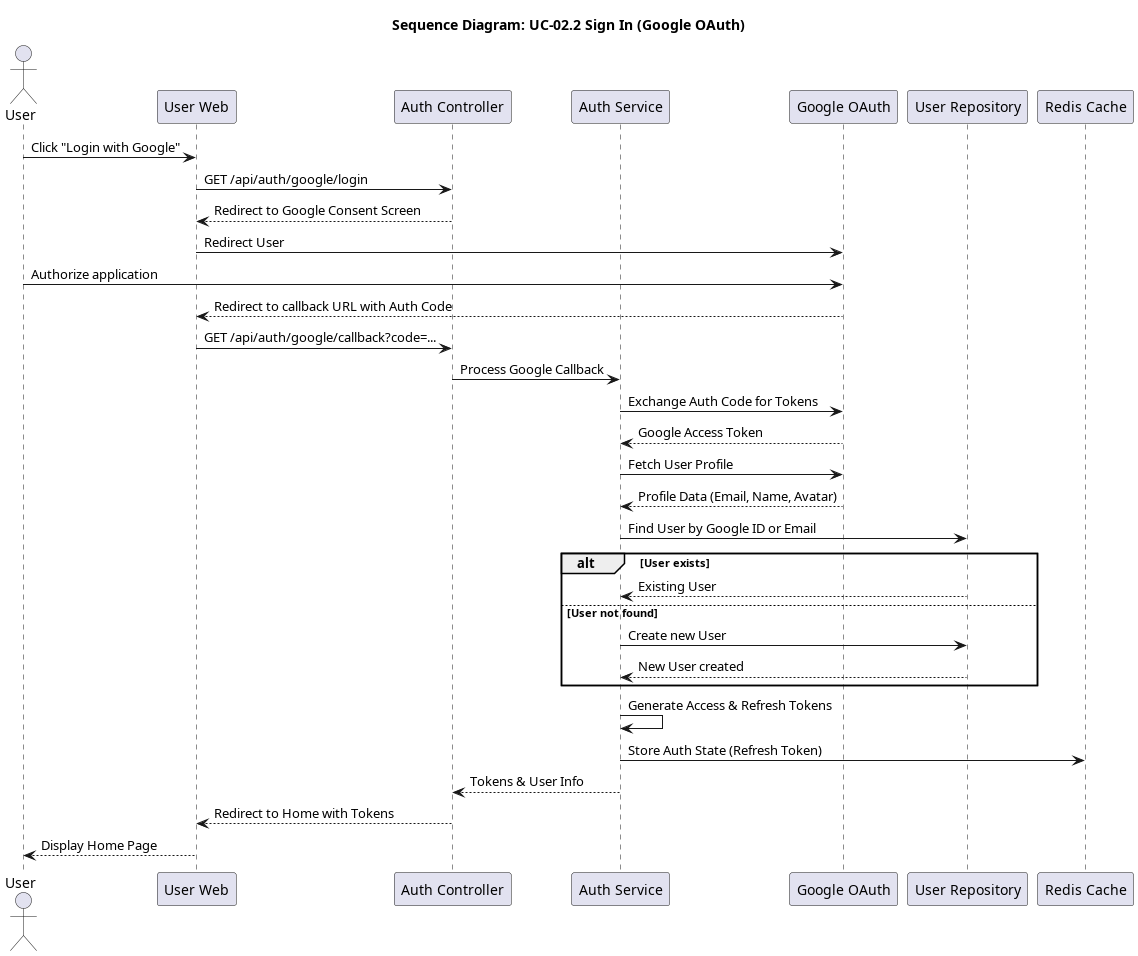

The diagram above was rendered by PlantUML. Its source (embedded in the PNG):
@startuml seq_02_google_sign_in
title Sequence Diagram: UC-02.2 Sign In (Google OAuth)

actor User
participant "User Web" as Frontend
participant "Auth Controller" as Controller
participant "Auth Service" as Service
participant "Google OAuth" as Google
participant "User Repository" as Repo
participant "Redis Cache" as Redis

User -> Frontend: Click "Login with Google"
Frontend -> Controller: GET /api/auth/google/login
Controller --> Frontend: Redirect to Google Consent Screen
Frontend -> Google: Redirect User
User -> Google: Authorize application
Google --> Frontend: Redirect to callback URL with Auth Code
Frontend -> Controller: GET /api/auth/google/callback?code=...
Controller -> Service: Process Google Callback
Service -> Google: Exchange Auth Code for Tokens
Google --> Service: Google Access Token
Service -> Google: Fetch User Profile
Google --> Service: Profile Data (Email, Name, Avatar)
Service -> Repo: Find User by Google ID or Email
alt User exists
    Repo --> Service: Existing User
else User not found
    Service -> Repo: Create new User
    Repo --> Service: New User created
end
Service -> Service: Generate Access & Refresh Tokens
Service -> Redis: Store Auth State (Refresh Token)
Service --> Controller: Tokens & User Info
Controller --> Frontend: Redirect to Home with Tokens
Frontend --> User: Display Home Page
@enduml